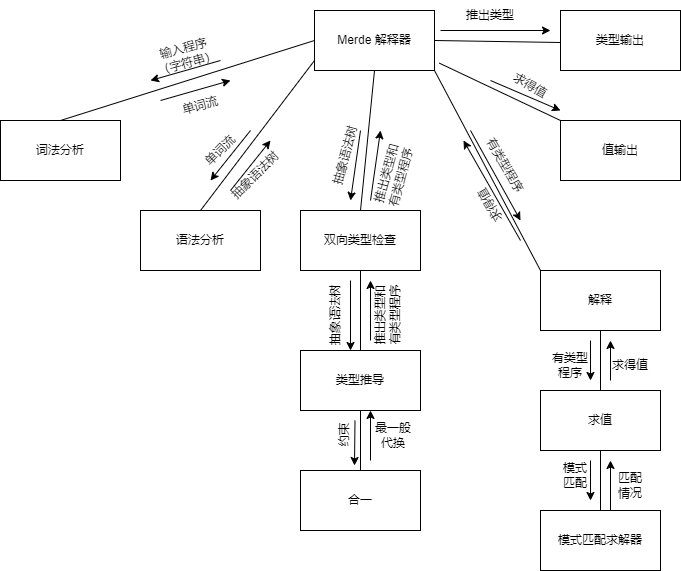

The diagram above was exported from draw.io. Its source (the exported page's mxGraphModel, read from the mxfile embedded in the PNG):
<mxGraphModel dx="1050" dy="493" grid="1" gridSize="10" guides="1" tooltips="1" connect="1" arrows="1" fold="1" page="1" pageScale="1" pageWidth="827" pageHeight="1169" math="0" shadow="0">
  <root>
    <mxCell id="0" />
    <mxCell id="1" parent="0" />
    <mxCell id="mDO_shLPeGYih1LiRxPM-1" value="Merde&amp;nbsp;解释器" style="rounded=0;whiteSpace=wrap;html=1;" vertex="1" parent="1">
      <mxGeometry x="354" y="50" width="120" height="60" as="geometry" />
    </mxCell>
    <mxCell id="mDO_shLPeGYih1LiRxPM-2" value="词法分析" style="rounded=0;whiteSpace=wrap;html=1;" vertex="1" parent="1">
      <mxGeometry x="40" y="160" width="120" height="60" as="geometry" />
    </mxCell>
    <mxCell id="mDO_shLPeGYih1LiRxPM-4" value="" style="endArrow=none;html=1;rounded=0;exitX=0.5;exitY=0;exitDx=0;exitDy=0;" edge="1" parent="1" source="mDO_shLPeGYih1LiRxPM-2">
      <mxGeometry width="50" height="50" relative="1" as="geometry">
        <mxPoint x="304" y="130" as="sourcePoint" />
        <mxPoint x="354" y="80" as="targetPoint" />
      </mxGeometry>
    </mxCell>
    <mxCell id="mDO_shLPeGYih1LiRxPM-5" value="" style="endArrow=classic;html=1;rounded=0;" edge="1" parent="1">
      <mxGeometry width="50" height="50" relative="1" as="geometry">
        <mxPoint x="200" y="140" as="sourcePoint" />
        <mxPoint x="270" y="120" as="targetPoint" />
      </mxGeometry>
    </mxCell>
    <mxCell id="mDO_shLPeGYih1LiRxPM-6" value="单词流" style="text;html=1;strokeColor=none;fillColor=none;align=center;verticalAlign=middle;whiteSpace=wrap;rounded=0;rotation=-15;" vertex="1" parent="1">
      <mxGeometry x="210" y="130" width="60" height="30" as="geometry" />
    </mxCell>
    <mxCell id="mDO_shLPeGYih1LiRxPM-9" value="" style="endArrow=classic;html=1;rounded=0;" edge="1" parent="1">
      <mxGeometry width="50" height="50" relative="1" as="geometry">
        <mxPoint x="260" y="100" as="sourcePoint" />
        <mxPoint x="190" y="120" as="targetPoint" />
      </mxGeometry>
    </mxCell>
    <mxCell id="mDO_shLPeGYih1LiRxPM-10" value="输入程序（字符串）" style="text;html=1;strokeColor=none;fillColor=none;align=center;verticalAlign=middle;whiteSpace=wrap;rounded=0;rotation=-15;" vertex="1" parent="1">
      <mxGeometry x="190" y="80" width="70" height="30" as="geometry" />
    </mxCell>
    <mxCell id="mDO_shLPeGYih1LiRxPM-11" value="语法分析" style="rounded=0;whiteSpace=wrap;html=1;" vertex="1" parent="1">
      <mxGeometry x="180" y="250" width="120" height="60" as="geometry" />
    </mxCell>
    <mxCell id="mDO_shLPeGYih1LiRxPM-12" value="" style="endArrow=none;html=1;rounded=0;exitX=0.5;exitY=0;exitDx=0;exitDy=0;" edge="1" parent="1" source="mDO_shLPeGYih1LiRxPM-11">
      <mxGeometry width="50" height="50" relative="1" as="geometry">
        <mxPoint x="304" y="150" as="sourcePoint" />
        <mxPoint x="354" y="100" as="targetPoint" />
      </mxGeometry>
    </mxCell>
    <mxCell id="mDO_shLPeGYih1LiRxPM-13" value="" style="endArrow=classic;html=1;rounded=0;" edge="1" parent="1">
      <mxGeometry width="50" height="50" relative="1" as="geometry">
        <mxPoint x="270" y="230" as="sourcePoint" />
        <mxPoint x="310" y="180" as="targetPoint" />
      </mxGeometry>
    </mxCell>
    <mxCell id="mDO_shLPeGYih1LiRxPM-14" value="" style="endArrow=classic;html=1;rounded=0;" edge="1" parent="1">
      <mxGeometry width="50" height="50" relative="1" as="geometry">
        <mxPoint x="290" y="170" as="sourcePoint" />
        <mxPoint x="250" y="220" as="targetPoint" />
      </mxGeometry>
    </mxCell>
    <mxCell id="mDO_shLPeGYih1LiRxPM-15" value="单词流" style="text;html=1;strokeColor=none;fillColor=none;align=center;verticalAlign=middle;whiteSpace=wrap;rounded=0;rotation=-45;" vertex="1" parent="1">
      <mxGeometry x="230" y="175" width="60" height="30" as="geometry" />
    </mxCell>
    <mxCell id="mDO_shLPeGYih1LiRxPM-16" value="抽象语法树" style="text;html=1;strokeColor=none;fillColor=none;align=center;verticalAlign=middle;whiteSpace=wrap;rounded=0;rotation=-45;" vertex="1" parent="1">
      <mxGeometry x="260" y="200" width="70" height="30" as="geometry" />
    </mxCell>
    <mxCell id="mDO_shLPeGYih1LiRxPM-17" value="双向类型检查" style="rounded=0;whiteSpace=wrap;html=1;" vertex="1" parent="1">
      <mxGeometry x="340" y="250" width="120" height="60" as="geometry" />
    </mxCell>
    <mxCell id="mDO_shLPeGYih1LiRxPM-18" value="" style="endArrow=none;html=1;rounded=0;exitX=0.5;exitY=0;exitDx=0;exitDy=0;" edge="1" parent="1" source="mDO_shLPeGYih1LiRxPM-17">
      <mxGeometry width="50" height="50" relative="1" as="geometry">
        <mxPoint x="364" y="160" as="sourcePoint" />
        <mxPoint x="414" y="110" as="targetPoint" />
      </mxGeometry>
    </mxCell>
    <mxCell id="mDO_shLPeGYih1LiRxPM-19" value="抽象语法树" style="text;html=1;strokeColor=none;fillColor=none;align=center;verticalAlign=middle;whiteSpace=wrap;rounded=0;rotation=-75;" vertex="1" parent="1">
      <mxGeometry x="350" y="180" width="70" height="30" as="geometry" />
    </mxCell>
    <mxCell id="mDO_shLPeGYih1LiRxPM-21" value="" style="endArrow=classic;html=1;rounded=0;" edge="1" parent="1">
      <mxGeometry width="50" height="50" relative="1" as="geometry">
        <mxPoint x="400" y="170" as="sourcePoint" />
        <mxPoint x="390" y="240" as="targetPoint" />
      </mxGeometry>
    </mxCell>
    <mxCell id="mDO_shLPeGYih1LiRxPM-22" value="" style="endArrow=classic;html=1;rounded=0;" edge="1" parent="1">
      <mxGeometry width="50" height="50" relative="1" as="geometry">
        <mxPoint x="410" y="240" as="sourcePoint" />
        <mxPoint x="420" y="170" as="targetPoint" />
      </mxGeometry>
    </mxCell>
    <mxCell id="mDO_shLPeGYih1LiRxPM-23" value="推出类型和有类型程序" style="text;html=1;strokeColor=none;fillColor=none;align=center;verticalAlign=middle;whiteSpace=wrap;rounded=0;rotation=-75;" vertex="1" parent="1">
      <mxGeometry x="400" y="200" width="66" height="30" as="geometry" />
    </mxCell>
    <mxCell id="mDO_shLPeGYih1LiRxPM-24" value="类型推导" style="rounded=0;whiteSpace=wrap;html=1;" vertex="1" parent="1">
      <mxGeometry x="340" y="390" width="120" height="60" as="geometry" />
    </mxCell>
    <mxCell id="mDO_shLPeGYih1LiRxPM-25" value="" style="endArrow=none;html=1;rounded=0;entryX=0.5;entryY=1;entryDx=0;entryDy=0;" edge="1" parent="1" target="mDO_shLPeGYih1LiRxPM-17">
      <mxGeometry width="50" height="50" relative="1" as="geometry">
        <mxPoint x="400" y="390" as="sourcePoint" />
        <mxPoint x="450" y="340" as="targetPoint" />
      </mxGeometry>
    </mxCell>
    <mxCell id="mDO_shLPeGYih1LiRxPM-26" value="抽象语法树" style="text;html=1;strokeColor=none;fillColor=none;align=center;verticalAlign=middle;whiteSpace=wrap;rounded=0;rotation=-90;" vertex="1" parent="1">
      <mxGeometry x="340" y="340" width="70" height="30" as="geometry" />
    </mxCell>
    <mxCell id="mDO_shLPeGYih1LiRxPM-27" value="" style="endArrow=classic;html=1;rounded=0;" edge="1" parent="1">
      <mxGeometry width="50" height="50" relative="1" as="geometry">
        <mxPoint x="390" y="320" as="sourcePoint" />
        <mxPoint x="390" y="390" as="targetPoint" />
      </mxGeometry>
    </mxCell>
    <mxCell id="mDO_shLPeGYih1LiRxPM-29" value="" style="endArrow=classic;html=1;rounded=0;" edge="1" parent="1">
      <mxGeometry width="50" height="50" relative="1" as="geometry">
        <mxPoint x="410" y="380" as="sourcePoint" />
        <mxPoint x="410" y="320" as="targetPoint" />
      </mxGeometry>
    </mxCell>
    <mxCell id="mDO_shLPeGYih1LiRxPM-30" value="推出类型和有类型程序" style="text;html=1;strokeColor=none;fillColor=none;align=center;verticalAlign=middle;whiteSpace=wrap;rounded=0;rotation=-90;" vertex="1" parent="1">
      <mxGeometry x="394" y="340" width="66" height="30" as="geometry" />
    </mxCell>
    <mxCell id="mDO_shLPeGYih1LiRxPM-31" value="合一" style="rounded=0;whiteSpace=wrap;html=1;" vertex="1" parent="1">
      <mxGeometry x="340" y="510" width="120" height="60" as="geometry" />
    </mxCell>
    <mxCell id="mDO_shLPeGYih1LiRxPM-32" value="" style="endArrow=none;html=1;rounded=0;exitX=0.5;exitY=0;exitDx=0;exitDy=0;entryX=0.5;entryY=1;entryDx=0;entryDy=0;" edge="1" parent="1" source="mDO_shLPeGYih1LiRxPM-31" target="mDO_shLPeGYih1LiRxPM-24">
      <mxGeometry width="50" height="50" relative="1" as="geometry">
        <mxPoint x="354" y="500" as="sourcePoint" />
        <mxPoint x="404" y="450" as="targetPoint" />
      </mxGeometry>
    </mxCell>
    <mxCell id="mDO_shLPeGYih1LiRxPM-33" value="" style="endArrow=classic;html=1;rounded=0;" edge="1" parent="1">
      <mxGeometry width="50" height="50" relative="1" as="geometry">
        <mxPoint x="394.5" y="460" as="sourcePoint" />
        <mxPoint x="394" y="505" as="targetPoint" />
      </mxGeometry>
    </mxCell>
    <mxCell id="mDO_shLPeGYih1LiRxPM-34" value="约束" style="text;html=1;strokeColor=none;fillColor=none;align=center;verticalAlign=middle;whiteSpace=wrap;rounded=0;rotation=270;" vertex="1" parent="1">
      <mxGeometry x="354" y="460" width="60" height="30" as="geometry" />
    </mxCell>
    <mxCell id="mDO_shLPeGYih1LiRxPM-35" value="" style="endArrow=classic;html=1;rounded=0;" edge="1" parent="1">
      <mxGeometry width="50" height="50" relative="1" as="geometry">
        <mxPoint x="410" y="500" as="sourcePoint" />
        <mxPoint x="410" y="450" as="targetPoint" />
      </mxGeometry>
    </mxCell>
    <mxCell id="mDO_shLPeGYih1LiRxPM-36" value="最一般代换" style="text;html=1;strokeColor=none;fillColor=none;align=center;verticalAlign=middle;whiteSpace=wrap;rounded=0;" vertex="1" parent="1">
      <mxGeometry x="413" y="460" width="40" height="30" as="geometry" />
    </mxCell>
    <mxCell id="mDO_shLPeGYih1LiRxPM-37" value="类型输出" style="rounded=0;whiteSpace=wrap;html=1;" vertex="1" parent="1">
      <mxGeometry x="600" y="50" width="120" height="60" as="geometry" />
    </mxCell>
    <mxCell id="mDO_shLPeGYih1LiRxPM-38" value="" style="endArrow=none;html=1;rounded=0;exitX=1;exitY=0.5;exitDx=0;exitDy=0;" edge="1" parent="1" source="mDO_shLPeGYih1LiRxPM-1">
      <mxGeometry width="50" height="50" relative="1" as="geometry">
        <mxPoint x="524" y="78" as="sourcePoint" />
        <mxPoint x="600" y="82" as="targetPoint" />
      </mxGeometry>
    </mxCell>
    <mxCell id="mDO_shLPeGYih1LiRxPM-39" value="" style="endArrow=classic;html=1;rounded=0;" edge="1" parent="1">
      <mxGeometry width="50" height="50" relative="1" as="geometry">
        <mxPoint x="480" y="70" as="sourcePoint" />
        <mxPoint x="590" y="70" as="targetPoint" />
      </mxGeometry>
    </mxCell>
    <mxCell id="mDO_shLPeGYih1LiRxPM-40" value="推出类型" style="text;html=1;strokeColor=none;fillColor=none;align=center;verticalAlign=middle;whiteSpace=wrap;rounded=0;" vertex="1" parent="1">
      <mxGeometry x="500" y="40" width="60" height="30" as="geometry" />
    </mxCell>
    <mxCell id="mDO_shLPeGYih1LiRxPM-41" value="解释" style="rounded=0;whiteSpace=wrap;html=1;" vertex="1" parent="1">
      <mxGeometry x="580" y="310" width="120" height="60" as="geometry" />
    </mxCell>
    <mxCell id="mDO_shLPeGYih1LiRxPM-42" value="" style="endArrow=none;html=1;rounded=0;exitX=0;exitY=0;exitDx=0;exitDy=0;" edge="1" parent="1" source="mDO_shLPeGYih1LiRxPM-41">
      <mxGeometry width="50" height="50" relative="1" as="geometry">
        <mxPoint x="424" y="160" as="sourcePoint" />
        <mxPoint x="474" y="110" as="targetPoint" />
      </mxGeometry>
    </mxCell>
    <mxCell id="mDO_shLPeGYih1LiRxPM-43" value="" style="endArrow=classic;html=1;rounded=0;" edge="1" parent="1">
      <mxGeometry width="50" height="50" relative="1" as="geometry">
        <mxPoint x="510" y="170" as="sourcePoint" />
        <mxPoint x="560" y="260" as="targetPoint" />
      </mxGeometry>
    </mxCell>
    <mxCell id="mDO_shLPeGYih1LiRxPM-44" value="有类型程序" style="text;html=1;strokeColor=none;fillColor=none;align=center;verticalAlign=middle;whiteSpace=wrap;rounded=0;rotation=60;" vertex="1" parent="1">
      <mxGeometry x="510" y="190" width="70" height="30" as="geometry" />
    </mxCell>
    <mxCell id="mDO_shLPeGYih1LiRxPM-45" value="" style="endArrow=classic;html=1;rounded=0;" edge="1" parent="1">
      <mxGeometry width="50" height="50" relative="1" as="geometry">
        <mxPoint x="560" y="280" as="sourcePoint" />
        <mxPoint x="503" y="180" as="targetPoint" />
      </mxGeometry>
    </mxCell>
    <mxCell id="mDO_shLPeGYih1LiRxPM-46" value="求得值" style="text;html=1;strokeColor=none;fillColor=none;align=center;verticalAlign=middle;whiteSpace=wrap;rounded=0;rotation=-120;" vertex="1" parent="1">
      <mxGeometry x="500" y="230" width="60" height="30" as="geometry" />
    </mxCell>
    <mxCell id="mDO_shLPeGYih1LiRxPM-47" value="求值" style="rounded=0;whiteSpace=wrap;html=1;" vertex="1" parent="1">
      <mxGeometry x="580" y="430" width="120" height="60" as="geometry" />
    </mxCell>
    <mxCell id="mDO_shLPeGYih1LiRxPM-48" value="" style="endArrow=none;html=1;rounded=0;exitX=0.5;exitY=0;exitDx=0;exitDy=0;" edge="1" parent="1" source="mDO_shLPeGYih1LiRxPM-47">
      <mxGeometry width="50" height="50" relative="1" as="geometry">
        <mxPoint x="590" y="420" as="sourcePoint" />
        <mxPoint x="640" y="370" as="targetPoint" />
      </mxGeometry>
    </mxCell>
    <mxCell id="mDO_shLPeGYih1LiRxPM-49" value="" style="endArrow=classic;html=1;rounded=0;" edge="1" parent="1">
      <mxGeometry width="50" height="50" relative="1" as="geometry">
        <mxPoint x="650" y="420" as="sourcePoint" />
        <mxPoint x="650" y="380" as="targetPoint" />
        <Array as="points">
          <mxPoint x="650" y="420" />
        </Array>
      </mxGeometry>
    </mxCell>
    <mxCell id="mDO_shLPeGYih1LiRxPM-50" value="求得值" style="text;html=1;strokeColor=none;fillColor=none;align=center;verticalAlign=middle;whiteSpace=wrap;rounded=0;" vertex="1" parent="1">
      <mxGeometry x="640" y="390" width="60" height="30" as="geometry" />
    </mxCell>
    <mxCell id="mDO_shLPeGYih1LiRxPM-52" value="" style="endArrow=classic;html=1;rounded=0;" edge="1" parent="1">
      <mxGeometry width="50" height="50" relative="1" as="geometry">
        <mxPoint x="630" y="380" as="sourcePoint" />
        <mxPoint x="630" y="420" as="targetPoint" />
      </mxGeometry>
    </mxCell>
    <mxCell id="mDO_shLPeGYih1LiRxPM-53" value="有类型程序" style="text;html=1;strokeColor=none;fillColor=none;align=center;verticalAlign=middle;whiteSpace=wrap;rounded=0;" vertex="1" parent="1">
      <mxGeometry x="590" y="390" width="40" height="30" as="geometry" />
    </mxCell>
    <mxCell id="mDO_shLPeGYih1LiRxPM-54" value="模式匹配求解器" style="rounded=0;whiteSpace=wrap;html=1;" vertex="1" parent="1">
      <mxGeometry x="580" y="550" width="120" height="60" as="geometry" />
    </mxCell>
    <mxCell id="mDO_shLPeGYih1LiRxPM-55" value="" style="endArrow=none;html=1;rounded=0;" edge="1" parent="1">
      <mxGeometry width="50" height="50" relative="1" as="geometry">
        <mxPoint x="640" y="550" as="sourcePoint" />
        <mxPoint x="640" y="490" as="targetPoint" />
      </mxGeometry>
    </mxCell>
    <mxCell id="mDO_shLPeGYih1LiRxPM-58" value="" style="endArrow=classic;html=1;rounded=0;" edge="1" parent="1">
      <mxGeometry width="50" height="50" relative="1" as="geometry">
        <mxPoint x="630" y="500" as="sourcePoint" />
        <mxPoint x="630" y="540" as="targetPoint" />
      </mxGeometry>
    </mxCell>
    <mxCell id="mDO_shLPeGYih1LiRxPM-59" value="模式匹配" style="text;html=1;strokeColor=none;fillColor=none;align=center;verticalAlign=middle;whiteSpace=wrap;rounded=0;" vertex="1" parent="1">
      <mxGeometry x="600" y="500" width="30" height="30" as="geometry" />
    </mxCell>
    <mxCell id="mDO_shLPeGYih1LiRxPM-60" value="" style="endArrow=classic;html=1;rounded=0;" edge="1" parent="1">
      <mxGeometry width="50" height="50" relative="1" as="geometry">
        <mxPoint x="650" y="550" as="sourcePoint" />
        <mxPoint x="650" y="500" as="targetPoint" />
      </mxGeometry>
    </mxCell>
    <mxCell id="mDO_shLPeGYih1LiRxPM-61" value="匹配情况" style="text;html=1;strokeColor=none;fillColor=none;align=center;verticalAlign=middle;whiteSpace=wrap;rounded=0;" vertex="1" parent="1">
      <mxGeometry x="652" y="510" width="36" height="30" as="geometry" />
    </mxCell>
    <mxCell id="mDO_shLPeGYih1LiRxPM-62" value="值输出" style="rounded=0;whiteSpace=wrap;html=1;" vertex="1" parent="1">
      <mxGeometry x="600" y="160" width="120" height="60" as="geometry" />
    </mxCell>
    <mxCell id="mDO_shLPeGYih1LiRxPM-63" value="" style="endArrow=none;html=1;rounded=0;entryX=0;entryY=0;entryDx=0;entryDy=0;exitX=1.04;exitY=0.877;exitDx=0;exitDy=0;exitPerimeter=0;" edge="1" parent="1" source="mDO_shLPeGYih1LiRxPM-1" target="mDO_shLPeGYih1LiRxPM-62">
      <mxGeometry width="50" height="50" relative="1" as="geometry">
        <mxPoint x="550" y="180" as="sourcePoint" />
        <mxPoint x="600" y="130" as="targetPoint" />
      </mxGeometry>
    </mxCell>
    <mxCell id="mDO_shLPeGYih1LiRxPM-65" value="" style="endArrow=classic;html=1;rounded=0;" edge="1" parent="1">
      <mxGeometry width="50" height="50" relative="1" as="geometry">
        <mxPoint x="530" y="120" as="sourcePoint" />
        <mxPoint x="600" y="150" as="targetPoint" />
      </mxGeometry>
    </mxCell>
    <mxCell id="mDO_shLPeGYih1LiRxPM-66" value="求得值" style="text;html=1;strokeColor=none;fillColor=none;align=center;verticalAlign=middle;whiteSpace=wrap;rounded=0;rotation=30;" vertex="1" parent="1">
      <mxGeometry x="540" y="110" width="60" height="30" as="geometry" />
    </mxCell>
  </root>
</mxGraphModel>